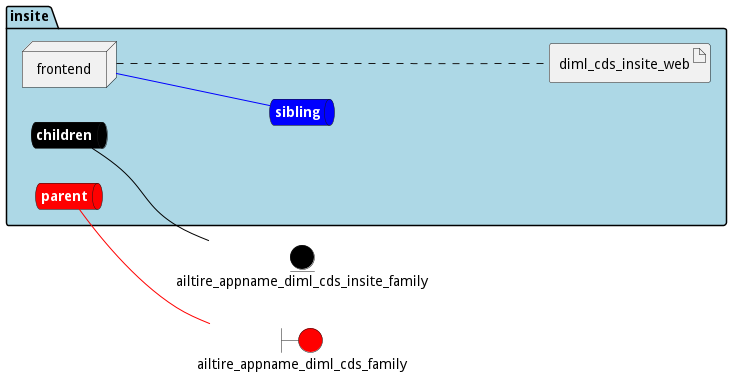

The diagram above was rendered by PlantUML. Its source (embedded in the PNG):
@startuml

left to right direction


boundary ailtire_appname_diml_cds_family #red


entity ailtire_appname_diml_cds_insite_family #black




package "insite" #lightblue {
    queue childrennet #black [
            <b><color:white>children</color></b>
    ]
    
    childrennet -[#black]- ailtire_appname_diml_cds_insite_family
    
    queue siblingnet #blue [
            <b><color:white>sibling</color></b>
    ]
    
    queue parentnet #red [
            <b><color:white>parent</color></b>
    ]
    
    parentnet -[#red]- ailtire_appname_diml_cds_family
    

node "frontend" as frontendService


        artifact "diml_cds_insite_web" as diml_cds_insite_webimage
    
}

frontendService -[#blue]- siblingnet
frontendService .... diml_cds_insite_webimage


@enduml